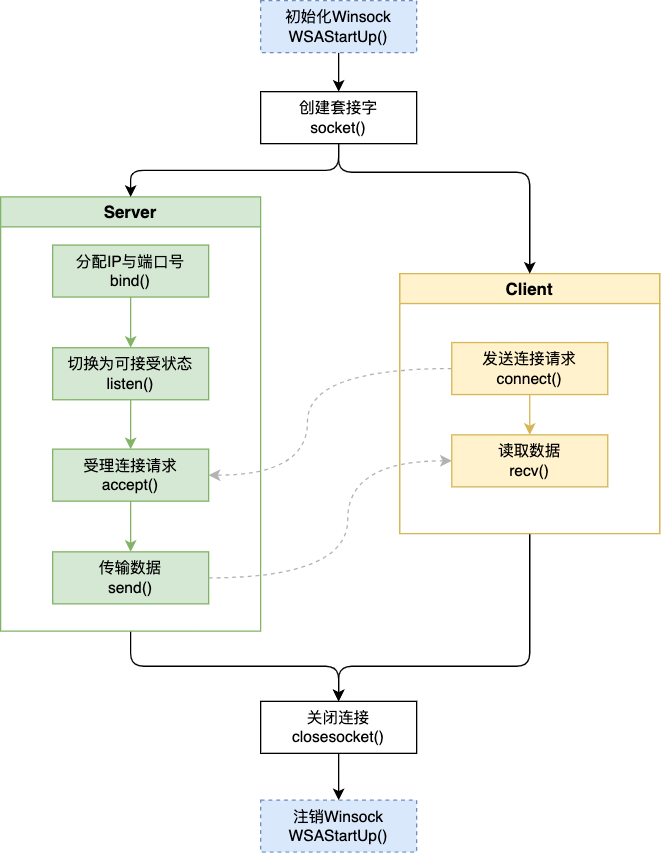

The diagram above was exported from draw.io. Its source (the exported page's mxGraphModel, read from the mxfile embedded in the PNG):
<mxGraphModel dx="1916" dy="1237" grid="0" gridSize="10" guides="1" tooltips="1" connect="1" arrows="1" fold="1" page="0" pageScale="1" pageWidth="827" pageHeight="1169" math="1" shadow="0">
  <root>
    <mxCell id="0" />
    <mxCell id="1" parent="0" />
    <mxCell id="sBEa5BU-iA9sZqKQsAqI-25" style="edgeStyle=orthogonalEdgeStyle;rounded=1;orthogonalLoop=1;jettySize=auto;html=1;entryX=0.5;entryY=0;entryDx=0;entryDy=0;" edge="1" parent="1" source="U7nJ9NZ2WO3vNBu0O212-29" target="U7nJ9NZ2WO3vNBu0O212-26">
      <mxGeometry relative="1" as="geometry">
        <Array as="points">
          <mxPoint x="192" y="482" />
          <mxPoint x="45" y="482" />
        </Array>
      </mxGeometry>
    </mxCell>
    <mxCell id="U7nJ9NZ2WO3vNBu0O212-29" value="Client" style="swimlane;fillColor=#fff2cc;strokeColor=#d6b656;fontSize=13;" parent="1" vertex="1">
      <mxGeometry x="92" y="180" width="200" height="200" as="geometry" />
    </mxCell>
    <mxCell id="U7nJ9NZ2WO3vNBu0O212-33" style="edgeStyle=orthogonalEdgeStyle;rounded=0;orthogonalLoop=1;jettySize=auto;html=1;entryX=0.5;entryY=0;entryDx=0;entryDy=0;fillColor=#fff2cc;strokeColor=#d6b656;" parent="U7nJ9NZ2WO3vNBu0O212-29" source="U7nJ9NZ2WO3vNBu0O212-25" target="U7nJ9NZ2WO3vNBu0O212-27" edge="1">
      <mxGeometry relative="1" as="geometry" />
    </mxCell>
    <mxCell id="U7nJ9NZ2WO3vNBu0O212-25" value="发送连接请求&lt;br&gt;connect()" style="rounded=0;whiteSpace=wrap;html=1;fillColor=#fff2cc;strokeColor=#d6b656;" parent="U7nJ9NZ2WO3vNBu0O212-29" vertex="1">
      <mxGeometry x="40" y="53" width="120" height="40" as="geometry" />
    </mxCell>
    <mxCell id="U7nJ9NZ2WO3vNBu0O212-27" value="读取数据&lt;br&gt;recv()" style="rounded=0;whiteSpace=wrap;html=1;fillColor=#fff2cc;strokeColor=#d6b656;" parent="U7nJ9NZ2WO3vNBu0O212-29" vertex="1">
      <mxGeometry x="40" y="124" width="120" height="40" as="geometry" />
    </mxCell>
    <mxCell id="U7nJ9NZ2WO3vNBu0O212-36" style="edgeStyle=orthogonalEdgeStyle;orthogonalLoop=1;jettySize=auto;html=1;entryX=0.5;entryY=0;entryDx=0;entryDy=0;exitX=0.5;exitY=1;exitDx=0;exitDy=0;rounded=1;" parent="1" source="U7nJ9NZ2WO3vNBu0O212-28" target="U7nJ9NZ2WO3vNBu0O212-26" edge="1">
      <mxGeometry relative="1" as="geometry" />
    </mxCell>
    <mxCell id="U7nJ9NZ2WO3vNBu0O212-28" value="Server" style="swimlane;fillColor=#d5e8d4;strokeColor=#82b366;fontSize=13;" parent="1" vertex="1">
      <mxGeometry x="-215" y="121" width="200" height="334" as="geometry" />
    </mxCell>
    <mxCell id="U7nJ9NZ2WO3vNBu0O212-30" style="edgeStyle=orthogonalEdgeStyle;rounded=0;orthogonalLoop=1;jettySize=auto;html=1;entryX=0.5;entryY=0;entryDx=0;entryDy=0;fillColor=#d5e8d4;strokeColor=#82b366;" parent="1" source="U7nJ9NZ2WO3vNBu0O212-18" target="U7nJ9NZ2WO3vNBu0O212-20" edge="1">
      <mxGeometry relative="1" as="geometry" />
    </mxCell>
    <mxCell id="U7nJ9NZ2WO3vNBu0O212-18" value="分配IP与端口号&lt;br&gt;bind()" style="rounded=0;whiteSpace=wrap;html=1;fillColor=#d5e8d4;strokeColor=#82b366;" parent="1" vertex="1">
      <mxGeometry x="-175" y="158" width="120" height="40" as="geometry" />
    </mxCell>
    <mxCell id="U7nJ9NZ2WO3vNBu0O212-31" style="edgeStyle=orthogonalEdgeStyle;rounded=0;orthogonalLoop=1;jettySize=auto;html=1;entryX=0.5;entryY=0;entryDx=0;entryDy=0;fillColor=#d5e8d4;strokeColor=#82b366;" parent="1" source="U7nJ9NZ2WO3vNBu0O212-20" target="U7nJ9NZ2WO3vNBu0O212-22" edge="1">
      <mxGeometry relative="1" as="geometry" />
    </mxCell>
    <mxCell id="U7nJ9NZ2WO3vNBu0O212-20" value="切换为可接受状态&lt;br&gt;listen()" style="rounded=0;whiteSpace=wrap;html=1;fillColor=#d5e8d4;strokeColor=#82b366;" parent="1" vertex="1">
      <mxGeometry x="-175" y="237" width="120" height="40" as="geometry" />
    </mxCell>
    <mxCell id="U7nJ9NZ2WO3vNBu0O212-32" style="edgeStyle=orthogonalEdgeStyle;rounded=0;orthogonalLoop=1;jettySize=auto;html=1;entryX=0.5;entryY=0;entryDx=0;entryDy=0;fillColor=#d5e8d4;strokeColor=#82b366;" parent="1" source="U7nJ9NZ2WO3vNBu0O212-22" target="U7nJ9NZ2WO3vNBu0O212-24" edge="1">
      <mxGeometry relative="1" as="geometry" />
    </mxCell>
    <mxCell id="U7nJ9NZ2WO3vNBu0O212-22" value="受理连接请求&lt;br&gt;accept()" style="rounded=0;whiteSpace=wrap;html=1;fillColor=#d5e8d4;strokeColor=#82b366;" parent="1" vertex="1">
      <mxGeometry x="-175" y="315" width="120" height="40" as="geometry" />
    </mxCell>
    <mxCell id="U7nJ9NZ2WO3vNBu0O212-24" value="传输数据&lt;br&gt;send()" style="rounded=0;whiteSpace=wrap;html=1;fillColor=#d5e8d4;strokeColor=#82b366;" parent="1" vertex="1">
      <mxGeometry x="-175" y="394" width="120" height="40" as="geometry" />
    </mxCell>
    <mxCell id="U7nJ9NZ2WO3vNBu0O212-34" style="edgeStyle=orthogonalEdgeStyle;rounded=1;orthogonalLoop=1;jettySize=auto;html=1;" parent="1" source="U7nJ9NZ2WO3vNBu0O212-2" target="U7nJ9NZ2WO3vNBu0O212-28" edge="1">
      <mxGeometry relative="1" as="geometry" />
    </mxCell>
    <mxCell id="U7nJ9NZ2WO3vNBu0O212-35" style="edgeStyle=orthogonalEdgeStyle;rounded=1;orthogonalLoop=1;jettySize=auto;html=1;" parent="1" source="U7nJ9NZ2WO3vNBu0O212-2" target="U7nJ9NZ2WO3vNBu0O212-29" edge="1">
      <mxGeometry relative="1" as="geometry">
        <Array as="points">
          <mxPoint x="45" y="102" />
          <mxPoint x="192" y="102" />
        </Array>
      </mxGeometry>
    </mxCell>
    <mxCell id="U7nJ9NZ2WO3vNBu0O212-2" value="创建套接字&lt;br&gt;socket()" style="whiteSpace=wrap;html=1;" parent="1" vertex="1">
      <mxGeometry x="-15" y="40" width="120" height="40" as="geometry" />
    </mxCell>
    <mxCell id="sBEa5BU-iA9sZqKQsAqI-24" style="edgeStyle=orthogonalEdgeStyle;rounded=0;orthogonalLoop=1;jettySize=auto;html=1;entryX=0.5;entryY=0;entryDx=0;entryDy=0;" edge="1" parent="1" source="U7nJ9NZ2WO3vNBu0O212-26" target="sBEa5BU-iA9sZqKQsAqI-22">
      <mxGeometry relative="1" as="geometry" />
    </mxCell>
    <mxCell id="U7nJ9NZ2WO3vNBu0O212-26" value="关闭连接&lt;br&gt;closesocket()" style="rounded=0;whiteSpace=wrap;html=1;" parent="1" vertex="1">
      <mxGeometry x="-15" y="509" width="120" height="40" as="geometry" />
    </mxCell>
    <mxCell id="sBEa5BU-iA9sZqKQsAqI-21" style="edgeStyle=orthogonalEdgeStyle;rounded=0;orthogonalLoop=1;jettySize=auto;html=1;entryX=0.5;entryY=0;entryDx=0;entryDy=0;" edge="1" parent="1" source="sBEa5BU-iA9sZqKQsAqI-19" target="U7nJ9NZ2WO3vNBu0O212-2">
      <mxGeometry relative="1" as="geometry" />
    </mxCell>
    <mxCell id="sBEa5BU-iA9sZqKQsAqI-19" value="初始化Winsock&lt;br&gt;WSAStartUp()" style="whiteSpace=wrap;html=1;fillColor=#dae8fc;strokeColor=#6c8ebf;dashed=1;" vertex="1" parent="1">
      <mxGeometry x="-15" y="-30" width="120" height="40" as="geometry" />
    </mxCell>
    <mxCell id="sBEa5BU-iA9sZqKQsAqI-22" value="注销Winsock&lt;br&gt;WSAStartUp()" style="whiteSpace=wrap;html=1;fillColor=#dae8fc;strokeColor=#6c8ebf;dashed=1;" vertex="1" parent="1">
      <mxGeometry x="-15" y="585" width="120" height="40" as="geometry" />
    </mxCell>
    <mxCell id="sBEa5BU-iA9sZqKQsAqI-26" style="edgeStyle=orthogonalEdgeStyle;orthogonalLoop=1;jettySize=auto;html=1;entryX=0;entryY=0.5;entryDx=0;entryDy=0;curved=1;dashed=1;strokeColor=#B3B3B3;" edge="1" parent="1">
      <mxGeometry relative="1" as="geometry">
        <mxPoint x="-55" y="414" as="sourcePoint" />
        <mxPoint x="132" y="324" as="targetPoint" />
        <Array as="points">
          <mxPoint x="52" y="414" />
          <mxPoint x="52" y="324" />
        </Array>
      </mxGeometry>
    </mxCell>
    <mxCell id="sBEa5BU-iA9sZqKQsAqI-27" style="edgeStyle=orthogonalEdgeStyle;orthogonalLoop=1;jettySize=auto;html=1;entryX=1;entryY=0.5;entryDx=0;entryDy=0;strokeColor=#B3B3B3;curved=1;dashed=1;" edge="1" parent="1">
      <mxGeometry relative="1" as="geometry">
        <mxPoint x="132" y="253" as="sourcePoint" />
        <mxPoint x="-55" y="335" as="targetPoint" />
        <Array as="points">
          <mxPoint x="21" y="253" />
          <mxPoint x="21" y="335" />
        </Array>
      </mxGeometry>
    </mxCell>
  </root>
</mxGraphModel>